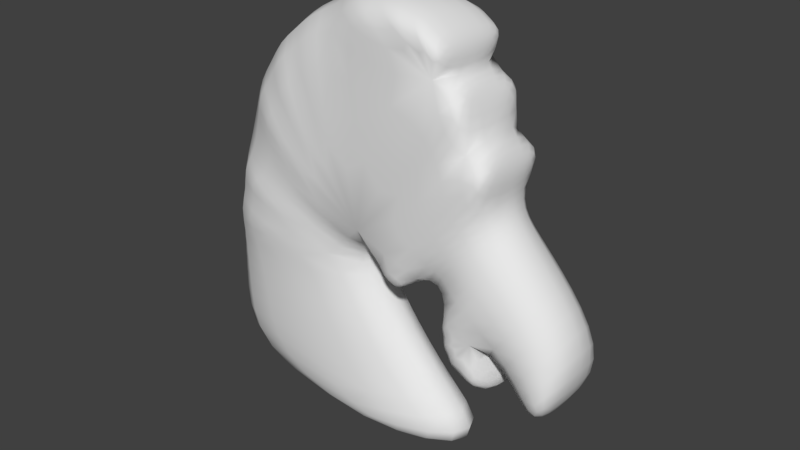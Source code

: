 # Source: OrnamentHorse.blend  (saved by Blender 2.77.0; exported with 4.5.12 LTS)
import bpy
from mathutils import Matrix  # noqa: F401  (used for matrix-valued properties, if any)

bpy.ops.wm.read_factory_settings(use_empty=True)
scene = bpy.context.scene
scene.name = 'Scene'

# ---- collections
col_collection_1 = bpy.data.collections.new('Collection 1'); scene.collection.children.link(col_collection_1)

# ---- world
world_world = bpy.data.worlds.new('World'); scene.world = world_world
world_world.color = (0.05088, 0.05088, 0.05088)
world_world.use_sun_shadow = False
world_world.sun_shadow_jitter_overblur = 0.0
world_world.cycles.sampling_method = 'MANUAL'

# ---- meshes
me_cube_001 = bpy.data.meshes.new('Cube.001')
me_cube_001.from_pydata([(0.2278, -8.168e-08, -0.2962), (0.1407, -8.168e-08, -0.2987), (0.05284, -8.853e-08, -0.242), (0.002377, -8.208e-08, -0.2977), (0.1372, -5.876e-08, -0.4909), (0.3725, -2.725e-08, -0.7552), (0.66, 1.733e-08, -1.054), (-0.7844, 1.063e-08, -1.005), (0.2835, -8.711e-08, -0.2507), (0.3708, -7.761e-08, -0.3304), (0.3857, -6.562e-08, -0.431), (0.402, -5.474e-08, -0.5202), (0.4697, -4.278e-08, -0.599), (0.6644, -3.187e-08, -0.671), (0.5369, -7.398e-08, -0.3599), (0.7227, -3.334e-08, -0.6652), (0.8446, -3.311e-08, -0.6527), (0.9612, -7.206e-08, -0.3436), (0.7505, -1.027e-07, -0.08723), (0.6298, -1.199e-07, 0.0571), (0.5878, -1.308e-07, 0.1489), (0.593, -1.43e-07, 0.2513), (0.5327, -1.562e-07, 0.3615), (0.4644, -1.729e-07, 0.5048), (0.4167, -1.789e-07, 0.5515), (0.4111, -1.911e-07, 0.6505), (0.3387, -1.996e-07, 0.725), (0.2141, -2.066e-07, 0.784), (0.02026, -2.076e-07, 0.7917), (-0.1883, -2e-07, 0.7282), (-0.3879, -1.865e-07, 0.6148), (-0.5284, -1.665e-07, 0.447), (-0.6282, -1.433e-07, 0.252), (-0.6781, -1.212e-07, 0.06159), (-0.7189, -9.84e-08, -0.1243), (-0.7597, -7.191e-08, -0.3465), (-0.7824, -2.326e-08, -0.673), (0.2278, 0.3703, -0.2962), (0.1407, 0.3703, -0.2987), (0.05284, 0.3703, -0.242), (0.002377, 0.3703, -0.2977), (0.1372, 0.3703, -0.4909), (0.3725, 0.3703, -0.7552), (0.66, 0.3703, -1.054), (-0.7844, 0.3703, -1.005), (0.2835, 0.3703, -0.2507), (0.3708, 0.3703, -0.3304), (0.3857, 0.3703, -0.431), (0.402, 0.3703, -0.5202), (0.4697, 0.3703, -0.599), (0.6644, 0.3703, -0.671), (0.5369, 0.3703, -0.3599), (0.7227, 0.3703, -0.6652), (0.8446, 0.3703, -0.6527), (0.9612, 0.3703, -0.3436), (0.7505, 0.3703, -0.08723), (0.6298, 0.3703, 0.0571), (0.5878, 0.3703, 0.1489), (0.593, 0.3703, 0.2513), (0.5327, 0.3703, 0.3615), (0.4644, 0.3703, 0.5048), (0.4167, 0.3703, 0.5515), (0.4111, 0.3703, 0.6505), (0.3387, 0.3703, 0.725), (0.2141, 0.3703, 0.784), (0.02026, 0.3703, 0.7917), (-0.1883, 0.3703, 0.7282), (-0.3879, 0.3703, 0.6148), (-0.5284, 0.3703, 0.447), (-0.6282, 0.3703, 0.252), (-0.6781, 0.3703, 0.06159), (-0.7189, 0.3703, -0.1243), (-0.7597, 0.3703, -0.3465), (-0.7824, 0.3703, -0.673)], [], [(7, 5, 6), (2, 22, 20, 8), (49, 50, 51), (70, 40, 39, 69), (12, 14, 13), (16, 15, 17), (33, 32, 2, 3), (11, 14, 12), (10, 14, 11), (24, 27, 26), (9, 14, 10), (8, 20, 19, 9), (34, 3, 35), (4, 36, 35, 3), (33, 3, 34), (0, 1, 8), (61, 63, 64), (47, 48, 51), (5, 7, 36, 4), (53, 54, 52), (18, 14, 9, 19), (44, 43, 42), (2, 29, 24), (14, 18, 17, 15), (21, 20, 22), (30, 29, 2), (32, 31, 2), (24, 28, 27), (31, 30, 2), (48, 49, 51), (39, 45, 57, 59), (24, 26, 25), (23, 22, 24), (8, 1, 2), (29, 28, 24), (24, 22, 2), (46, 47, 51), (45, 46, 56, 57), (71, 72, 40), (41, 40, 72, 73), (70, 71, 40), (37, 45, 38), (42, 41, 73, 44), (55, 56, 46, 51), (39, 61, 66), (51, 52, 54, 55), (58, 59, 57), (67, 39, 66), (69, 39, 68), (61, 64, 65), (68, 39, 67), (61, 62, 63), (60, 61, 59), (45, 39, 38), (66, 61, 65), (61, 39, 59), (24, 25, 62, 61), (11, 12, 49, 48), (25, 26, 63, 62), (12, 13, 50, 49), (26, 27, 64, 63), (13, 14, 51, 50), (8, 9, 46, 45), (27, 28, 65, 64), (14, 15, 52, 51), (1, 0, 37, 38), (28, 29, 66, 65), (15, 16, 53, 52), (3, 2, 39, 40), (29, 30, 67, 66), (16, 17, 54, 53), (7, 6, 43, 44), (30, 31, 68, 67), (17, 18, 55, 54), (2, 1, 38, 39), (31, 32, 69, 68), (18, 19, 56, 55), (6, 5, 42, 43), (32, 33, 70, 69), (19, 20, 57, 56), (4, 3, 40, 41), (33, 34, 71, 70), (20, 21, 58, 57), (5, 4, 41, 42), (34, 35, 72, 71), (21, 22, 59, 58), (0, 8, 45, 37), (35, 36, 73, 72), (22, 23, 60, 59), (9, 10, 47, 46), (36, 7, 44, 73), (23, 24, 61, 60), (10, 11, 48, 47)])
me_cube_001.polygons.foreach_set('use_smooth', [True] * 93)
me_cube_001.use_remesh_preserve_volume = False
me_cube_001.use_remesh_preserve_attributes = False
me_cube_001.use_mirror_vertex_groups = False
me_cube_001.update()

# ---- objects
ob_cube = bpy.data.objects.new('Cube', me_cube_001)

# ---- transforms, parenting, visibility, modifiers, constraints
ob_cube.location = (-0.01506, 0.0, 1.049)
ob_cube.lineart.crease_threshold = 0.0
_m = ob_cube.modifiers.new('Subsurf', 'SUBSURF')
_m.uv_smooth = 'PRESERVE_CORNERS'
_m.quality = 2
_m.levels = 2
_m.show_only_control_edges = False

# ---- collection membership
col_collection_1.objects.link(ob_cube)

# ---- scene / render settings (as saved in the file)
scene.frame_start = 1; scene.frame_end = 250; scene.frame_set(1)
scene.render.engine = 'BLENDER_EEVEE_NEXT'
scene.render.resolution_percentage = 50
scene.render.dither_intensity = 0.0
scene.cycles.use_denoising = False
scene.cycles.samples = 128
scene.cycles.sampling_pattern = 'TABULATED_SOBOL'
scene.cycles.light_sampling_threshold = 0.0
scene.cycles.use_adaptive_sampling = False
scene.cycles.use_light_tree = False
scene.cycles.blur_glossy = 0.0
scene.cycles.sample_clamp_indirect = 0.0
scene.view_settings.view_transform = 'Standard'
bpy.context.view_layer.update()

# ---- added for rendering (the .blend has no active camera and no usable light): camera, sun
cam_auto = bpy.data.cameras.new('AutoCamera')
cam_auto.lens = 50.0
cam_auto.sensor_width = 36.0
cam_auto.clip_end = 1000.0
ob_auto_camera = bpy.data.objects.new('AutoCamera', cam_auto)
scene.collection.objects.link(ob_auto_camera)
ob_auto_camera.location = (2.44883, -2.66543, 2.81803)
ob_auto_camera.rotation_euler = (1.09748, -7.21219e-08, 0.694738)
scene.camera = ob_auto_camera
light_auto_sun = bpy.data.lights.new('AutoSun', 'SUN')
light_auto_sun.energy = 3.0
light_auto_sun.angle = 0.0523599
ob_auto_sun = bpy.data.objects.new('AutoSun', light_auto_sun)
scene.collection.objects.link(ob_auto_sun)
ob_auto_sun.rotation_euler = (0.872665, 0.174533, 0.523599)
bpy.context.view_layer.update()
